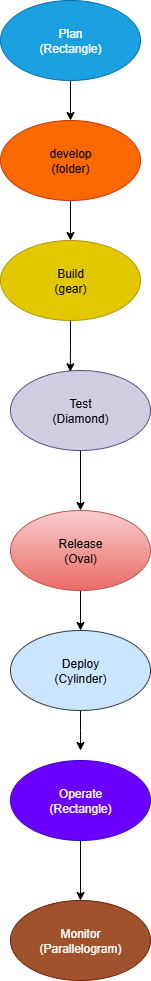

The diagram above was exported from draw.io. Its source (the exported page's mxGraphModel, read from the mxfile embedded in the PNG):
<mxGraphModel dx="1713" dy="923" grid="1" gridSize="10" guides="1" tooltips="1" connect="1" arrows="1" fold="1" page="1" pageScale="1" pageWidth="827" pageHeight="1169" math="0" shadow="0">
  <root>
    <mxCell id="0" />
    <mxCell id="1" parent="0" />
    <mxCell id="67TM3Rx4MUOpE53wASTZ-13" style="edgeStyle=orthogonalEdgeStyle;rounded=0;orthogonalLoop=1;jettySize=auto;html=1;exitX=0.5;exitY=1;exitDx=0;exitDy=0;entryX=0.5;entryY=0;entryDx=0;entryDy=0;" edge="1" parent="1" source="67TM3Rx4MUOpE53wASTZ-5" target="67TM3Rx4MUOpE53wASTZ-6">
      <mxGeometry relative="1" as="geometry" />
    </mxCell>
    <mxCell id="67TM3Rx4MUOpE53wASTZ-5" value="&lt;div&gt;Plan&lt;/div&gt;(Rectangle)" style="ellipse;whiteSpace=wrap;html=1;fillColor=#1ba1e2;fontColor=#ffffff;strokeColor=#006EAF;" vertex="1" parent="1">
      <mxGeometry x="310" y="20" width="140" height="80" as="geometry" />
    </mxCell>
    <mxCell id="67TM3Rx4MUOpE53wASTZ-14" style="edgeStyle=orthogonalEdgeStyle;rounded=0;orthogonalLoop=1;jettySize=auto;html=1;exitX=0.5;exitY=1;exitDx=0;exitDy=0;entryX=0.5;entryY=0;entryDx=0;entryDy=0;" edge="1" parent="1" source="67TM3Rx4MUOpE53wASTZ-6" target="67TM3Rx4MUOpE53wASTZ-7">
      <mxGeometry relative="1" as="geometry" />
    </mxCell>
    <mxCell id="67TM3Rx4MUOpE53wASTZ-6" value="develop&lt;div&gt;(folder)&lt;/div&gt;" style="ellipse;whiteSpace=wrap;html=1;fillColor=#fa6800;fontColor=#000000;strokeColor=#C73500;" vertex="1" parent="1">
      <mxGeometry x="310" y="140" width="140" height="80" as="geometry" />
    </mxCell>
    <mxCell id="67TM3Rx4MUOpE53wASTZ-7" value="Build&lt;div&gt;(gear)&lt;/div&gt;" style="ellipse;whiteSpace=wrap;html=1;fillColor=#e3c800;fontColor=#000000;strokeColor=#B09500;" vertex="1" parent="1">
      <mxGeometry x="310" y="260" width="140" height="80" as="geometry" />
    </mxCell>
    <mxCell id="67TM3Rx4MUOpE53wASTZ-16" style="edgeStyle=orthogonalEdgeStyle;rounded=0;orthogonalLoop=1;jettySize=auto;html=1;exitX=0.5;exitY=1;exitDx=0;exitDy=0;entryX=0.5;entryY=0;entryDx=0;entryDy=0;" edge="1" parent="1" source="67TM3Rx4MUOpE53wASTZ-8" target="67TM3Rx4MUOpE53wASTZ-9">
      <mxGeometry relative="1" as="geometry" />
    </mxCell>
    <mxCell id="67TM3Rx4MUOpE53wASTZ-8" value="Test&lt;div&gt;(Diamond)&lt;/div&gt;" style="ellipse;whiteSpace=wrap;html=1;fillColor=#d0cee2;strokeColor=#56517e;" vertex="1" parent="1">
      <mxGeometry x="320" y="390" width="140" height="80" as="geometry" />
    </mxCell>
    <mxCell id="67TM3Rx4MUOpE53wASTZ-17" style="edgeStyle=orthogonalEdgeStyle;rounded=0;orthogonalLoop=1;jettySize=auto;html=1;exitX=0.5;exitY=1;exitDx=0;exitDy=0;entryX=0.5;entryY=0;entryDx=0;entryDy=0;" edge="1" parent="1" source="67TM3Rx4MUOpE53wASTZ-9" target="67TM3Rx4MUOpE53wASTZ-10">
      <mxGeometry relative="1" as="geometry" />
    </mxCell>
    <mxCell id="67TM3Rx4MUOpE53wASTZ-9" value="Release&lt;div&gt;(Oval)&lt;/div&gt;" style="ellipse;whiteSpace=wrap;html=1;fillColor=#f8cecc;gradientColor=#ea6b66;strokeColor=#b85450;" vertex="1" parent="1">
      <mxGeometry x="320" y="530" width="140" height="80" as="geometry" />
    </mxCell>
    <mxCell id="67TM3Rx4MUOpE53wASTZ-18" style="edgeStyle=orthogonalEdgeStyle;rounded=0;orthogonalLoop=1;jettySize=auto;html=1;exitX=0.5;exitY=1;exitDx=0;exitDy=0;" edge="1" parent="1" source="67TM3Rx4MUOpE53wASTZ-10">
      <mxGeometry relative="1" as="geometry">
        <mxPoint x="390" y="770" as="targetPoint" />
      </mxGeometry>
    </mxCell>
    <mxCell id="67TM3Rx4MUOpE53wASTZ-10" value="Deploy&lt;div&gt;(Cylinder)&lt;/div&gt;" style="ellipse;whiteSpace=wrap;html=1;fillColor=#cce5ff;strokeColor=#36393d;" vertex="1" parent="1">
      <mxGeometry x="320" y="650" width="140" height="80" as="geometry" />
    </mxCell>
    <mxCell id="67TM3Rx4MUOpE53wASTZ-19" style="edgeStyle=orthogonalEdgeStyle;rounded=0;orthogonalLoop=1;jettySize=auto;html=1;exitX=0.5;exitY=1;exitDx=0;exitDy=0;entryX=0.5;entryY=0;entryDx=0;entryDy=0;" edge="1" parent="1" source="67TM3Rx4MUOpE53wASTZ-11" target="67TM3Rx4MUOpE53wASTZ-12">
      <mxGeometry relative="1" as="geometry" />
    </mxCell>
    <mxCell id="67TM3Rx4MUOpE53wASTZ-11" value="Operate&lt;div&gt;(Rectangle)&lt;/div&gt;" style="ellipse;whiteSpace=wrap;html=1;fillColor=#6a00ff;fontColor=#ffffff;strokeColor=#3700CC;" vertex="1" parent="1">
      <mxGeometry x="320" y="780" width="140" height="80" as="geometry" />
    </mxCell>
    <mxCell id="67TM3Rx4MUOpE53wASTZ-12" value="Monitor&lt;div&gt;(Parallelogram)&lt;/div&gt;" style="ellipse;whiteSpace=wrap;html=1;fillColor=#a0522d;fontColor=#ffffff;strokeColor=#6D1F00;" vertex="1" parent="1">
      <mxGeometry x="320" y="920" width="140" height="80" as="geometry" />
    </mxCell>
    <mxCell id="67TM3Rx4MUOpE53wASTZ-15" style="edgeStyle=orthogonalEdgeStyle;rounded=0;orthogonalLoop=1;jettySize=auto;html=1;exitX=0.5;exitY=1;exitDx=0;exitDy=0;entryX=0.427;entryY=0.016;entryDx=0;entryDy=0;entryPerimeter=0;" edge="1" parent="1" source="67TM3Rx4MUOpE53wASTZ-7" target="67TM3Rx4MUOpE53wASTZ-8">
      <mxGeometry relative="1" as="geometry" />
    </mxCell>
  </root>
</mxGraphModel>